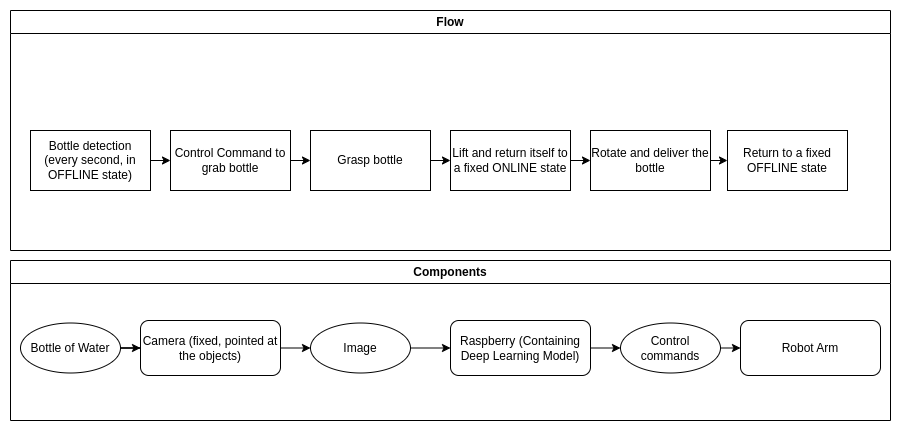

The diagram above was exported from draw.io. Its source (the exported page's mxGraphModel, read from the mxfile embedded in the PNG):
<mxGraphModel dx="1252" dy="864" grid="1" gridSize="10" guides="1" tooltips="1" connect="1" arrows="1" fold="1" page="1" pageScale="1" pageWidth="827" pageHeight="1169" math="0" shadow="0">
  <root>
    <mxCell id="WIyWlLk6GJQsqaUBKTNV-0" />
    <mxCell id="WIyWlLk6GJQsqaUBKTNV-1" parent="WIyWlLk6GJQsqaUBKTNV-0" />
    <mxCell id="a9qS_ETdRDbT6oDjvwHc-10" style="edgeStyle=orthogonalEdgeStyle;rounded=0;orthogonalLoop=1;jettySize=auto;html=1;exitX=1;exitY=0.5;exitDx=0;exitDy=0;entryX=0;entryY=0.5;entryDx=0;entryDy=0;" parent="WIyWlLk6GJQsqaUBKTNV-1" source="a9qS_ETdRDbT6oDjvwHc-11" target="a9qS_ETdRDbT6oDjvwHc-14" edge="1">
      <mxGeometry relative="1" as="geometry" />
    </mxCell>
    <mxCell id="a9qS_ETdRDbT6oDjvwHc-12" style="edgeStyle=orthogonalEdgeStyle;rounded=0;orthogonalLoop=1;jettySize=auto;html=1;entryX=0;entryY=0.5;entryDx=0;entryDy=0;" parent="WIyWlLk6GJQsqaUBKTNV-1" source="a9qS_ETdRDbT6oDjvwHc-13" target="a9qS_ETdRDbT6oDjvwHc-11" edge="1">
      <mxGeometry relative="1" as="geometry" />
    </mxCell>
    <mxCell id="a9qS_ETdRDbT6oDjvwHc-13" value="Bottle of Water" style="ellipse;whiteSpace=wrap;html=1;" parent="WIyWlLk6GJQsqaUBKTNV-1" vertex="1">
      <mxGeometry x="10" y="372.5" width="100" height="50" as="geometry" />
    </mxCell>
    <mxCell id="a9qS_ETdRDbT6oDjvwHc-24" style="edgeStyle=orthogonalEdgeStyle;rounded=0;orthogonalLoop=1;jettySize=auto;html=1;exitX=1;exitY=0.5;exitDx=0;exitDy=0;entryX=0;entryY=0.5;entryDx=0;entryDy=0;" parent="WIyWlLk6GJQsqaUBKTNV-1" source="a9qS_ETdRDbT6oDjvwHc-14" target="a9qS_ETdRDbT6oDjvwHc-6" edge="1">
      <mxGeometry relative="1" as="geometry">
        <mxPoint x="440" y="327.5" as="targetPoint" />
      </mxGeometry>
    </mxCell>
    <mxCell id="a9qS_ETdRDbT6oDjvwHc-14" value="Image" style="ellipse;whiteSpace=wrap;html=1;" parent="WIyWlLk6GJQsqaUBKTNV-1" vertex="1">
      <mxGeometry x="300" y="372.5" width="100" height="50" as="geometry" />
    </mxCell>
    <mxCell id="a9qS_ETdRDbT6oDjvwHc-35" value="Components" style="swimlane;whiteSpace=wrap;html=1;" parent="WIyWlLk6GJQsqaUBKTNV-1" vertex="1">
      <mxGeometry y="310" width="880" height="160" as="geometry" />
    </mxCell>
    <mxCell id="a9qS_ETdRDbT6oDjvwHc-6" value="Raspberry (Containing Deep Learning Model)" style="rounded=1;whiteSpace=wrap;html=1;fontSize=12;glass=0;strokeWidth=1;shadow=0;" parent="a9qS_ETdRDbT6oDjvwHc-35" vertex="1">
      <mxGeometry x="440" y="60" width="140" height="55" as="geometry" />
    </mxCell>
    <mxCell id="a9qS_ETdRDbT6oDjvwHc-11" value="Camera (fixed, pointed at the objects)" style="rounded=1;whiteSpace=wrap;html=1;fontSize=12;glass=0;strokeWidth=1;shadow=0;" parent="a9qS_ETdRDbT6oDjvwHc-35" vertex="1">
      <mxGeometry x="130" y="60" width="140" height="55" as="geometry" />
    </mxCell>
    <mxCell id="a9qS_ETdRDbT6oDjvwHc-21" value="Control commands" style="ellipse;whiteSpace=wrap;html=1;" parent="a9qS_ETdRDbT6oDjvwHc-35" vertex="1">
      <mxGeometry x="610" y="62.5" width="100" height="50" as="geometry" />
    </mxCell>
    <mxCell id="a9qS_ETdRDbT6oDjvwHc-22" style="edgeStyle=orthogonalEdgeStyle;rounded=0;orthogonalLoop=1;jettySize=auto;html=1;exitX=1;exitY=0.5;exitDx=0;exitDy=0;entryX=0;entryY=0.5;entryDx=0;entryDy=0;" parent="a9qS_ETdRDbT6oDjvwHc-35" source="a9qS_ETdRDbT6oDjvwHc-6" target="a9qS_ETdRDbT6oDjvwHc-21" edge="1">
      <mxGeometry relative="1" as="geometry" />
    </mxCell>
    <mxCell id="a9qS_ETdRDbT6oDjvwHc-39" value="Robot Arm" style="rounded=1;whiteSpace=wrap;html=1;fontSize=12;glass=0;strokeWidth=1;shadow=0;" parent="a9qS_ETdRDbT6oDjvwHc-35" vertex="1">
      <mxGeometry x="730" y="60" width="140" height="55" as="geometry" />
    </mxCell>
    <mxCell id="a9qS_ETdRDbT6oDjvwHc-37" style="edgeStyle=orthogonalEdgeStyle;rounded=0;orthogonalLoop=1;jettySize=auto;html=1;exitX=1;exitY=0.5;exitDx=0;exitDy=0;entryX=0;entryY=0.5;entryDx=0;entryDy=0;" parent="a9qS_ETdRDbT6oDjvwHc-35" source="a9qS_ETdRDbT6oDjvwHc-21" target="a9qS_ETdRDbT6oDjvwHc-39" edge="1">
      <mxGeometry relative="1" as="geometry">
        <mxPoint x="770" y="130" as="targetPoint" />
      </mxGeometry>
    </mxCell>
    <mxCell id="a9qS_ETdRDbT6oDjvwHc-41" value="Flow" style="swimlane;whiteSpace=wrap;html=1;" parent="WIyWlLk6GJQsqaUBKTNV-1" vertex="1">
      <mxGeometry y="60" width="880" height="240" as="geometry" />
    </mxCell>
    <mxCell id="a9qS_ETdRDbT6oDjvwHc-47" style="edgeStyle=orthogonalEdgeStyle;rounded=0;orthogonalLoop=1;jettySize=auto;html=1;exitX=1;exitY=0.5;exitDx=0;exitDy=0;entryX=0;entryY=0.5;entryDx=0;entryDy=0;" parent="a9qS_ETdRDbT6oDjvwHc-41" source="a9qS_ETdRDbT6oDjvwHc-29" target="a9qS_ETdRDbT6oDjvwHc-54" edge="1">
      <mxGeometry relative="1" as="geometry">
        <mxPoint x="380" y="100" as="sourcePoint" />
      </mxGeometry>
    </mxCell>
    <mxCell id="a9qS_ETdRDbT6oDjvwHc-29" value="Bottle detection (every second, in OFFLINE state)" style="rounded=0;whiteSpace=wrap;html=1;" parent="a9qS_ETdRDbT6oDjvwHc-41" vertex="1">
      <mxGeometry x="20" y="120" width="120" height="60" as="geometry" />
    </mxCell>
    <mxCell id="qicfaJ-e1PRFN2zwjEkj-0" style="edgeStyle=orthogonalEdgeStyle;rounded=0;orthogonalLoop=1;jettySize=auto;html=1;exitX=1;exitY=0.5;exitDx=0;exitDy=0;entryX=0;entryY=0.5;entryDx=0;entryDy=0;" parent="a9qS_ETdRDbT6oDjvwHc-41" source="a9qS_ETdRDbT6oDjvwHc-43" target="a9qS_ETdRDbT6oDjvwHc-49" edge="1">
      <mxGeometry relative="1" as="geometry" />
    </mxCell>
    <mxCell id="a9qS_ETdRDbT6oDjvwHc-43" value="Grasp bottle" style="rounded=0;whiteSpace=wrap;html=1;" parent="a9qS_ETdRDbT6oDjvwHc-41" vertex="1">
      <mxGeometry x="300" y="120" width="120" height="60" as="geometry" />
    </mxCell>
    <mxCell id="qicfaJ-e1PRFN2zwjEkj-3" style="edgeStyle=orthogonalEdgeStyle;rounded=0;orthogonalLoop=1;jettySize=auto;html=1;exitX=1;exitY=0.5;exitDx=0;exitDy=0;entryX=0;entryY=0.5;entryDx=0;entryDy=0;" parent="a9qS_ETdRDbT6oDjvwHc-41" source="a9qS_ETdRDbT6oDjvwHc-49" target="qicfaJ-e1PRFN2zwjEkj-1" edge="1">
      <mxGeometry relative="1" as="geometry" />
    </mxCell>
    <mxCell id="a9qS_ETdRDbT6oDjvwHc-49" value="Lift and return itself to a fixed ONLINE state" style="rounded=0;whiteSpace=wrap;html=1;" parent="a9qS_ETdRDbT6oDjvwHc-41" vertex="1">
      <mxGeometry x="440" y="120" width="120" height="60" as="geometry" />
    </mxCell>
    <mxCell id="a9qS_ETdRDbT6oDjvwHc-54" value="Control Command to grab bottle" style="rounded=0;whiteSpace=wrap;html=1;" parent="a9qS_ETdRDbT6oDjvwHc-41" vertex="1">
      <mxGeometry x="160" y="120" width="120" height="60" as="geometry" />
    </mxCell>
    <mxCell id="a9qS_ETdRDbT6oDjvwHc-57" style="edgeStyle=orthogonalEdgeStyle;rounded=0;orthogonalLoop=1;jettySize=auto;html=1;exitX=1;exitY=0.5;exitDx=0;exitDy=0;entryX=0;entryY=0.5;entryDx=0;entryDy=0;" parent="a9qS_ETdRDbT6oDjvwHc-41" source="a9qS_ETdRDbT6oDjvwHc-54" target="a9qS_ETdRDbT6oDjvwHc-43" edge="1">
      <mxGeometry relative="1" as="geometry">
        <mxPoint x="530" y="190" as="sourcePoint" />
      </mxGeometry>
    </mxCell>
    <mxCell id="qicfaJ-e1PRFN2zwjEkj-4" style="edgeStyle=orthogonalEdgeStyle;rounded=0;orthogonalLoop=1;jettySize=auto;html=1;exitX=1;exitY=0.5;exitDx=0;exitDy=0;entryX=0;entryY=0.5;entryDx=0;entryDy=0;" parent="a9qS_ETdRDbT6oDjvwHc-41" source="qicfaJ-e1PRFN2zwjEkj-1" target="qicfaJ-e1PRFN2zwjEkj-2" edge="1">
      <mxGeometry relative="1" as="geometry" />
    </mxCell>
    <mxCell id="qicfaJ-e1PRFN2zwjEkj-1" value="Rotate and deliver the bottle" style="rounded=0;whiteSpace=wrap;html=1;" parent="a9qS_ETdRDbT6oDjvwHc-41" vertex="1">
      <mxGeometry x="580" y="120" width="120" height="60" as="geometry" />
    </mxCell>
    <mxCell id="qicfaJ-e1PRFN2zwjEkj-2" value="Return to a fixed OFFLINE state" style="rounded=0;whiteSpace=wrap;html=1;" parent="a9qS_ETdRDbT6oDjvwHc-41" vertex="1">
      <mxGeometry x="717" y="120" width="120" height="60" as="geometry" />
    </mxCell>
  </root>
</mxGraphModel>